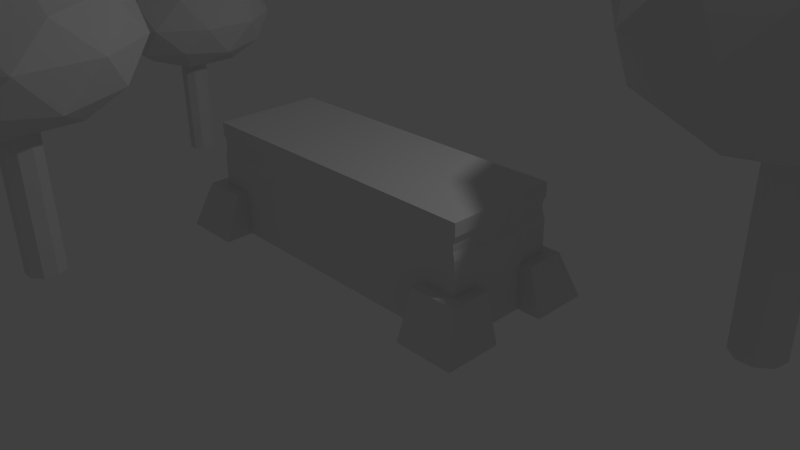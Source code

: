 # Source: PurpleCoffin.blend  (saved by Blender 2.76.0; exported with 4.5.12 LTS)
import bpy
from mathutils import Matrix  # noqa: F401  (used for matrix-valued properties, if any)

bpy.ops.wm.read_factory_settings(use_empty=True)
scene = bpy.context.scene
scene.name = 'Scene'

# ---- collections
col_collection_1 = bpy.data.collections.new('Collection 1'); scene.collection.children.link(col_collection_1)

# ---- materials (node trees are filled in below, after node groups)
mat_material = bpy.data.materials.new('Material')
mat_material.alpha_threshold = 0.0
mat_material.use_transparent_shadow = False
mat_material.roughness = 0.5
mat_material.line_color = (0.0, 0.0, 0.0, 1.0)

# ---- material node trees

# ---- world
world_world = bpy.data.worlds.new('World'); scene.world = world_world
world_world.color = (0.05088, 0.05088, 0.05088)
world_world.use_sun_shadow = False
world_world.sun_shadow_jitter_overblur = 0.0
world_world.cycles.sampling_method = 'MANUAL'
world_world.cycles.sample_map_resolution = 256

# ---- cameras
cam_camera = bpy.data.cameras.new('Camera')
cam_camera.clip_end = 100.0
cam_camera.lens = 35.0
cam_camera.sensor_width = 32.0
cam_camera.sensor_height = 18.0
cam_camera.ortho_scale = 7.314
cam_camera.dof.focus_distance = 0.0
cam_camera.dof.aperture_fstop = 128.0

# ---- lights
light_lamp = bpy.data.lights.new('Lamp', 'POINT')
light_lamp.transmission_factor = 0.0
light_lamp.cutoff_distance = 30.0
light_lamp.energy = 100.0
light_lamp.shadow_buffer_clip_start = 1.001
light_lamp.shadow_soft_size = 0.1
light_lamp.shadow_maximum_resolution = 0.006
light_lamp.use_absolute_resolution = True
light_lamp.cycles.use_multiple_importance_sampling = False

# ---- meshes
me_cube = bpy.data.meshes.new('Cube')
me_cube.from_pydata([(1.0, 1.0, -1.0), (1.0, -1.0, -1.0), (-1.0, -1.0, -1.0), (-1.0, 1.0, -1.0), (1.0, 1.0, 1.0), (1.0, -1.0, 1.0), (-1.0, -1.0, 1.0), (-1.0, 1.0, 1.0), (1.0, 1.0, 0.4007), (0.9852, 0.9852, 0.5261), (0.9852, 0.9852, 0.6488), (1.0, 1.0, 0.7743), (1.0, -1.0, 0.4007), (0.9852, -0.9852, 0.5261), (0.9852, -0.9852, 0.6488), (1.0, -1.0, 0.7743), (-1.0, -1.0, 0.4007), (-0.9852, -0.9852, 0.5261), (-0.9852, -0.9852, 0.6488), (-1.0, -1.0, 0.7743), (-1.0, 1.0, 0.4007), (-0.9852, 0.9852, 0.5261), (-0.9852, 0.9852, 0.6488), (-1.0, 1.0, 0.7743), (0.7714, 0.475, -1.011), (0.7714, 0.475, -0.1934), (0.7714, 1.48, -1.011), (0.7714, 1.179, -0.1934), (1.146, 0.475, -1.011), (1.067, 0.475, -0.1934), (1.146, 1.48, -1.011), (1.067, 1.179, -0.1934), (0.7714, -0.5074, -1.011), (0.7714, -0.5074, -0.1934), (0.7714, -1.512, -1.011), (0.7714, -1.211, -0.1934), (1.146, -0.5074, -1.011), (1.067, -0.5074, -0.1934), (1.146, -1.512, -1.011), (1.067, -1.211, -0.1934), (-0.7928, 0.475, -1.011), (-0.7928, 0.475, -0.1934), (-0.7928, 1.48, -1.011), (-0.7928, 1.179, -0.1934), (-1.168, 0.475, -1.011), (-1.088, 0.475, -0.1934), (-1.168, 1.48, -1.011), (-1.088, 1.179, -0.1934), (-0.7928, -0.5074, -1.011), (-0.7928, -0.5074, -0.1934), (-0.7928, -1.512, -1.011), (-0.7928, -1.211, -0.1934), (-1.168, -0.5074, -1.011), (-1.088, -0.5074, -0.1934), (-1.168, -1.512, -1.011), (-1.088, -1.211, -0.1934), (2.767, 0.839, 2.925), (2.084, 2.253, 1.945), (2.084, 2.621, -1.109), (2.084, 2.621, 2.802), (2.182, 2.52, -1.109), (2.182, 2.52, 2.802), (2.234, 2.264, -1.109), (2.234, 2.264, 2.802), (2.216, 1.973, -1.109), (2.216, 1.973, 2.802), (2.136, 1.783, -1.109), (2.136, 1.783, 2.802), (2.033, 1.783, -1.109), (2.033, 1.783, 2.802), (1.953, 1.973, -1.109), (1.953, 1.973, 2.802), (1.935, 2.264, -1.109), (1.935, 2.264, 2.802), (1.987, 2.52, -1.109), (1.987, 2.52, 2.802), (1.824, -0.03521, 2.925), (1.241, 2.253, 2.925), (1.824, 4.542, 2.925), (2.767, 3.668, 2.925), (2.345, -0.03521, 4.511), (1.402, 0.839, 4.511), (1.402, 3.668, 4.511), (2.345, 4.542, 4.511), (2.928, 2.253, 4.511), (2.084, 2.253, 5.492), (1.187, 3.085, 3.718), (1.53, 4.43, 3.718), (1.435, 3.599, 2.786), (1.931, 3.599, 2.21), (1.53, 0.0768, 3.718), (1.435, 0.9082, 2.786), (1.187, 1.422, 3.718), (1.589, 2.253, 2.21), (2.639, 0.0768, 3.718), (2.486, 3.085, 2.21), (2.084, -0.437, 3.718), (2.887, 2.253, 2.786), (2.981, 3.085, 3.718), (2.332, 0.07681, 2.786), (2.981, 1.422, 3.718), (2.486, 1.422, 2.21), (2.332, 4.43, 2.786), (1.931, 0.9082, 2.21), (2.639, 4.43, 3.718), (2.084, 4.944, 3.718), (2.733, 0.9082, 4.651), (1.837, 0.07681, 4.651), (1.282, 2.253, 4.651), (1.837, 4.43, 4.651), (2.733, 3.599, 4.651), (2.238, 0.9082, 5.227), (2.58, 2.253, 5.227), (1.683, 1.422, 5.227), (1.683, 3.085, 5.227), (2.238, 3.599, 5.227), (-1.867, -0.1906, 1.598), (-2.287, 0.6794, 0.9952), (-2.287, 0.9055, -0.8835), (-2.287, 0.9055, 1.522), (-2.227, 0.8434, -0.8835), (-2.227, 0.8434, 1.522), (-2.195, 0.6859, -0.8835), (-2.195, 0.6859, 1.522), (-2.206, 0.507, -0.8835), (-2.206, 0.507, 1.522), (-2.255, 0.3901, -0.8835), (-2.255, 0.3901, 1.522), (-2.319, 0.3901, -0.8835), (-2.319, 0.3901, 1.522), (-2.367, 0.507, -0.8835), (-2.367, 0.507, 1.522), (-2.378, 0.6859, -0.8835), (-2.378, 0.6859, 1.522), (-2.347, 0.8434, -0.8835), (-2.347, 0.8434, 1.522), (-2.447, -0.7284, 1.598), (-2.806, 0.6794, 1.598), (-2.447, 2.087, 1.598), (-1.867, 1.549, 1.598), (-2.126, -0.7284, 2.574), (-2.706, -0.1906, 2.574), (-2.706, 1.549, 2.574), (-2.126, 2.087, 2.574), (-1.768, 0.6794, 2.574), (-2.287, 0.6794, 3.177), (-2.838, 1.191, 2.086), (-2.628, 2.018, 2.086), (-2.686, 1.507, 1.512), (-2.381, 1.507, 1.158), (-2.628, -0.6595, 2.086), (-2.686, -0.1481, 1.512), (-2.838, 0.168, 2.086), (-2.592, 0.6794, 1.158), (-1.946, -0.6595, 2.086), (-2.04, 1.191, 1.158), (-2.287, -0.9755, 2.086), (-1.793, 0.6794, 1.512), (-1.735, 1.191, 2.086), (-2.134, -0.6594, 1.512), (-1.735, 0.168, 2.086), (-2.04, 0.168, 1.158), (-2.134, 2.018, 1.512), (-2.381, -0.1481, 1.158), (-1.946, 2.018, 2.086), (-2.287, 2.334, 2.086), (-1.887, -0.1481, 2.659), (-2.439, -0.6594, 2.659), (-2.78, 0.6794, 2.659), (-2.439, 2.018, 2.659), (-1.887, 1.507, 2.659), (-2.192, -0.1481, 3.014), (-1.982, 0.6794, 3.014), (-2.533, 0.168, 3.014), (-2.533, 1.191, 3.014), (-2.192, 1.507, 3.014), (-0.5576, -5.518, 2.45), (-1.101, -4.392, 1.67), (-1.101, -4.1, -0.7596), (-1.101, -4.1, 2.352), (-1.023, -4.18, -0.7596), (-1.023, -4.18, 2.352), (-0.982, -4.384, -0.7596), (-0.982, -4.384, 2.352), (-0.9963, -4.615, -0.7596), (-0.9963, -4.615, 2.352), (-1.059, -4.767, -0.7596), (-1.059, -4.767, 2.352), (-1.142, -4.767, -0.7596), (-1.142, -4.767, 2.352), (-1.205, -4.615, -0.7596), (-1.205, -4.615, 2.352), (-1.219, -4.384, -0.7596), (-1.219, -4.384, 2.352), (-1.178, -4.18, -0.7596), (-1.178, -4.18, 2.352), (-1.308, -6.213, 2.45), (-1.772, -4.392, 2.45), (-1.308, -2.572, 2.45), (-0.5576, -3.267, 2.45), (-0.8932, -6.213, 3.712), (-1.644, -5.518, 3.712), (-1.644, -3.267, 3.712), (-0.8932, -2.572, 3.712), (-0.4294, -4.392, 3.712), (-1.101, -4.392, 4.492), (-1.814, -3.731, 3.081), (-1.542, -2.661, 3.081), (-1.617, -3.322, 2.34), (-1.223, -3.322, 1.881), (-1.542, -6.124, 3.081), (-1.617, -5.463, 2.34), (-1.814, -5.054, 3.081), (-1.495, -4.392, 1.881), (-0.6595, -6.124, 3.081), (-0.7815, -3.731, 1.881), (-1.101, -6.533, 3.081), (-0.4623, -4.392, 2.34), (-0.387, -3.731, 3.081), (-0.9034, -6.124, 2.34), (-0.387, -5.054, 3.081), (-0.7815, -5.054, 1.881), (-0.9034, -2.661, 2.34), (-1.223, -5.463, 1.881), (-0.6595, -2.661, 3.081), (-1.101, -2.252, 3.081), (-0.5842, -5.463, 3.823), (-1.298, -6.124, 3.823), (-1.739, -4.392, 3.823), (-1.298, -2.661, 3.823), (-0.5842, -3.322, 3.823), (-0.9787, -5.463, 4.282), (-0.7061, -4.392, 4.282), (-1.42, -5.054, 4.282), (-1.42, -3.731, 4.282), (-0.9787, -3.322, 4.282)], [], [(4, 7, 6, 5), (11, 4, 5, 15), (15, 5, 6, 19), (19, 6, 7, 23), (8, 0, 3, 20), (4, 11, 23, 7), (11, 10, 22, 23), (10, 9, 21, 22), (9, 8, 20, 21), (2, 16, 20, 3), (16, 17, 21, 20), (17, 18, 22, 21), (18, 19, 23, 22), (1, 12, 16, 2), (12, 13, 17, 16), (13, 14, 18, 17), (14, 15, 19, 18), (0, 8, 12, 1), (8, 9, 13, 12), (9, 10, 14, 13), (10, 11, 15, 14), (25, 27, 26, 24), (27, 31, 30, 26), (31, 29, 28, 30), (29, 25, 24, 28), (33, 32, 34, 35), (29, 31, 27, 25), (35, 34, 38, 39), (39, 38, 36, 37), (37, 36, 32, 33), (37, 33, 35, 39), (41, 40, 42, 43), (43, 42, 46, 47), (47, 46, 44, 45), (45, 44, 40, 41), (49, 51, 50, 48), (45, 41, 43, 47), (51, 55, 54, 50), (55, 53, 52, 54), (53, 49, 48, 52), (53, 55, 51, 49), (81, 107, 113), (78, 88, 87), (58, 59, 61, 60), (82, 108, 114), (77, 91, 92), (60, 61, 63, 62), (79, 104, 98), (76, 99, 96), (62, 63, 65, 64), (78, 87, 105), (56, 97, 100), (64, 65, 67, 66), (77, 92, 86), (57, 89, 95), (66, 67, 69, 68), (76, 96, 90), (57, 93, 89), (68, 69, 71, 70), (56, 100, 94), (57, 103, 93), (70, 71, 73, 72), (57, 101, 103), (74, 75, 59, 58), (72, 73, 75, 74), (80, 106, 111), (79, 102, 104), (56, 101, 97), (83, 109, 115), (84, 110, 112), (112, 115, 85), (112, 110, 115), (110, 83, 115), (115, 114, 85), (115, 109, 114), (109, 82, 114), (97, 95, 79), (97, 101, 95), (101, 57, 95), (104, 105, 83), (104, 102, 105), (102, 78, 105), (111, 112, 85), (111, 106, 112), (106, 84, 112), (103, 99, 76), (103, 101, 99), (101, 56, 99), (93, 91, 77), (93, 103, 91), (103, 76, 91), (94, 106, 80), (94, 100, 106), (100, 84, 106), (89, 88, 78), (89, 93, 88), (93, 77, 88), (90, 107, 81), (90, 96, 107), (96, 80, 107), (95, 102, 79), (95, 89, 102), (89, 78, 102), (86, 108, 82), (86, 92, 108), (92, 81, 108), (100, 98, 84), (100, 97, 98), (97, 79, 98), (105, 109, 83), (105, 87, 109), (87, 82, 109), (96, 94, 80), (96, 99, 94), (99, 56, 94), (98, 110, 84), (98, 104, 110), (104, 83, 110), (92, 90, 81), (92, 91, 90), (91, 76, 90), (114, 113, 85), (114, 108, 113), (108, 81, 113), (87, 86, 82), (87, 88, 86), (88, 77, 86), (113, 111, 85), (113, 107, 111), (107, 80, 111), (141, 167, 173), (138, 148, 147), (118, 119, 121, 120), (142, 168, 174), (137, 151, 152), (120, 121, 123, 122), (139, 164, 158), (136, 159, 156), (122, 123, 125, 124), (138, 147, 165), (116, 157, 160), (124, 125, 127, 126), (137, 152, 146), (117, 149, 155), (126, 127, 129, 128), (136, 156, 150), (117, 153, 149), (128, 129, 131, 130), (116, 160, 154), (117, 163, 153), (130, 131, 133, 132), (117, 161, 163), (134, 135, 119, 118), (132, 133, 135, 134), (140, 166, 171), (139, 162, 164), (116, 161, 157), (143, 169, 175), (144, 170, 172), (172, 175, 145), (172, 170, 175), (170, 143, 175), (175, 174, 145), (175, 169, 174), (169, 142, 174), (157, 155, 139), (157, 161, 155), (161, 117, 155), (164, 165, 143), (164, 162, 165), (162, 138, 165), (171, 172, 145), (171, 166, 172), (166, 144, 172), (163, 159, 136), (163, 161, 159), (161, 116, 159), (153, 151, 137), (153, 163, 151), (163, 136, 151), (154, 166, 140), (154, 160, 166), (160, 144, 166), (149, 148, 138), (149, 153, 148), (153, 137, 148), (150, 167, 141), (150, 156, 167), (156, 140, 167), (155, 162, 139), (155, 149, 162), (149, 138, 162), (146, 168, 142), (146, 152, 168), (152, 141, 168), (160, 158, 144), (160, 157, 158), (157, 139, 158), (165, 169, 143), (165, 147, 169), (147, 142, 169), (156, 154, 140), (156, 159, 154), (159, 116, 154), (158, 170, 144), (158, 164, 170), (164, 143, 170), (152, 150, 141), (152, 151, 150), (151, 136, 150), (174, 173, 145), (174, 168, 173), (168, 141, 173), (147, 146, 142), (147, 148, 146), (148, 137, 146), (173, 171, 145), (173, 167, 171), (167, 140, 171), (201, 227, 233), (198, 208, 207), (178, 179, 181, 180), (202, 228, 234), (197, 211, 212), (180, 181, 183, 182), (199, 224, 218), (196, 219, 216), (182, 183, 185, 184), (198, 207, 225), (176, 217, 220), (184, 185, 187, 186), (197, 212, 206), (177, 209, 215), (186, 187, 189, 188), (196, 216, 210), (177, 213, 209), (188, 189, 191, 190), (176, 220, 214), (177, 223, 213), (190, 191, 193, 192), (177, 221, 223), (194, 195, 179, 178), (192, 193, 195, 194), (200, 226, 231), (199, 222, 224), (176, 221, 217), (203, 229, 235), (204, 230, 232), (232, 235, 205), (232, 230, 235), (230, 203, 235), (235, 234, 205), (235, 229, 234), (229, 202, 234), (217, 215, 199), (217, 221, 215), (221, 177, 215), (224, 225, 203), (224, 222, 225), (222, 198, 225), (231, 232, 205), (231, 226, 232), (226, 204, 232), (223, 219, 196), (223, 221, 219), (221, 176, 219), (213, 211, 197), (213, 223, 211), (223, 196, 211), (214, 226, 200), (214, 220, 226), (220, 204, 226), (209, 208, 198), (209, 213, 208), (213, 197, 208), (210, 227, 201), (210, 216, 227), (216, 200, 227), (215, 222, 199), (215, 209, 222), (209, 198, 222), (206, 228, 202), (206, 212, 228), (212, 201, 228), (220, 218, 204), (220, 217, 218), (217, 199, 218), (225, 229, 203), (225, 207, 229), (207, 202, 229), (216, 214, 200), (216, 219, 214), (219, 176, 214), (218, 230, 204), (218, 224, 230), (224, 203, 230), (212, 210, 201), (212, 211, 210), (211, 196, 210), (234, 233, 205), (234, 228, 233), (228, 201, 233), (207, 206, 202), (207, 208, 206), (208, 197, 206), (233, 231, 205), (233, 227, 231), (227, 200, 231)])
_uv = me_cube.uv_layers.new(name='UVMap')
_uv.uv.foreach_set('vector', [0.54, 0.351, 0.1822, 0.351, 0.1822, 0.2119, 0.54, 0.2119, 0.5557, 0.351, 0.54, 0.351, 0.54, 0.2119, 0.5557, 0.2119, 0.54, 0.1962, 0.54, 0.2119, 0.1822, 0.2119, 0.1822, 0.1962, 0.1665, 0.2119, 0.1822, 0.2119, 0.1822, 0.351, 0.1665, 0.351, 0.54, 0.3928, 0.54, 0.4902, 0.1822, 0.4902, 0.1822, 0.3928, 0.54, 0.351, 0.54, 0.3667, 0.1822, 0.3667, 0.1822, 0.351, 0.54, 0.3667, 0.539, 0.3755, 0.1833, 0.3755, 0.1822, 0.3667, 0.539, 0.3755, 0.539, 0.384, 0.1833, 0.384, 0.1833, 0.3755, 0.539, 0.384, 0.54, 0.3928, 0.1822, 0.3928, 0.1833, 0.384, 0.04303, 0.2119, 0.1404, 0.2119, 0.1404, 0.351, 0.04303, 0.351, 0.1404, 0.2119, 0.1492, 0.2129, 0.1492, 0.35, 0.1404, 0.351, 0.1492, 0.2129, 0.1577, 0.2129, 0.1577, 0.35, 0.1492, 0.35, 0.1577, 0.2129, 0.1665, 0.2119, 0.1665, 0.351, 0.1577, 0.35, 0.54, 0.07272, 0.54, 0.1701, 0.1822, 0.1701, 0.1822, 0.07272, 0.54, 0.1701, 0.539, 0.1789, 0.1833, 0.1789, 0.1822, 0.1701, 0.539, 0.1789, 0.539, 0.1874, 0.1833, 0.1874, 0.1833, 0.1789, 0.539, 0.1874, 0.54, 0.1962, 0.1822, 0.1962, 0.1833, 0.1874, 0.6792, 0.351, 0.5818, 0.351, 0.5818, 0.2119, 0.6792, 0.2119, 0.5818, 0.351, 0.5731, 0.35, 0.5731, 0.2129, 0.5818, 0.2119, 0.5731, 0.35, 0.5645, 0.35, 0.5645, 0.2129, 0.5731, 0.2129, 0.5645, 0.35, 0.5557, 0.351, 0.5557, 0.2119, 0.5645, 0.2129, 0.1983, 0.8835, 0.1184, 0.8835, 0.08429, 0.9763, 0.1983, 0.9763, 0.1184, 0.8835, 0.1184, 0.85, 0.01963, 0.841, 0.01963, 0.8835, 0.1184, 0.85, 0.1983, 0.85, 0.1983, 0.7569, 0.08429, 0.7569, 0.1983, 0.85, 0.1983, 0.8835, 0.291, 0.8835, 0.291, 0.841, 0.1976, 0.8835, 0.1976, 0.9763, 0.08364, 0.9763, 0.1178, 0.8835, 0.1983, 0.85, 0.1184, 0.85, 0.1184, 0.8835, 0.1983, 0.8835, 0.1178, 0.8835, 0.01899, 0.8835, 0.01899, 0.841, 0.1178, 0.85, 0.1178, 0.85, 0.08364, 0.7569, 0.1976, 0.7569, 0.1976, 0.85, 0.1976, 0.85, 0.2904, 0.841, 0.2904, 0.8835, 0.1976, 0.8835, 0.1976, 0.85, 0.1976, 0.8835, 0.1178, 0.8835, 0.1178, 0.85, 0.1989, 0.8806, 0.1989, 0.9733, 0.08489, 0.9733, 0.119, 0.8806, 0.119, 0.8806, 0.02024, 0.8806, 0.02024, 0.8381, 0.119, 0.8471, 0.119, 0.8471, 0.08489, 0.754, 0.1989, 0.754, 0.1989, 0.8471, 0.1989, 0.8471, 0.2916, 0.8381, 0.2916, 0.8806, 0.1989, 0.8806, 0.1991, 0.8821, 0.1193, 0.8821, 0.08514, 0.9748, 0.1991, 0.9748, 0.1989, 0.8471, 0.1989, 0.8806, 0.119, 0.8806, 0.119, 0.8471, 0.1193, 0.8821, 0.1193, 0.8486, 0.02049, 0.8396, 0.02049, 0.8821, 0.1193, 0.8486, 0.1991, 0.8486, 0.1991, 0.7555, 0.08514, 0.7555, 0.1991, 0.8486, 0.1991, 0.8821, 0.2919, 0.8821, 0.2919, 0.8396, 0.1991, 0.8486, 0.1193, 0.8486, 0.1193, 0.8821, 0.1991, 0.8821, 0.6145, 0.8772, 0.5716, 0.8292, 0.6703, 0.8366, 0.8992, 0.7901, 0.836, 0.7442, 0.9543, 0.7275, 0.8558, 0.1754, 0.8557, 0.6043, 0.8403, 0.6043, 0.8404, 0.1754, 0.8335, 0.8772, 0.724, 0.8916, 0.7778, 0.8366, 0.7327, 0.7082, 0.6294, 0.7442, 0.6417, 0.6393, 0.8404, 0.1754, 0.8403, 0.6043, 0.8116, 0.6043, 0.8118, 0.1753, 0.8422, 0.876, 0.9455, 0.8932, 0.8185, 0.9667, 0.5661, 0.7901, 0.5802, 0.828, 0.4803, 0.8147, 0.8118, 0.1753, 0.8116, 0.6043, 0.7797, 0.6043, 0.7798, 0.1753, 0.8992, 0.7901, 0.9543, 0.7275, 0.9851, 0.8147, 0.6232, 0.876, 0.7327, 0.8904, 0.6469, 0.9667, 0.7798, 0.1753, 0.7797, 0.6043, 0.7571, 0.6043, 0.7572, 0.1753, 0.7327, 0.7082, 0.6417, 0.6393, 0.8237, 0.6393, 0.7327, 0.8054, 0.8188, 0.7968, 0.7864, 0.8354, 0.9657, 0.1754, 0.9656, 0.6043, 0.9542, 0.6043, 0.9544, 0.1754, 0.5661, 0.7901, 0.4803, 0.8147, 0.511, 0.7275, 0.7327, 0.8054, 0.7327, 0.7678, 0.8188, 0.7968, 0.9544, 0.1754, 0.9542, 0.6043, 0.9317, 0.6043, 0.9318, 0.1754, 0.6232, 0.876, 0.6469, 0.9667, 0.5198, 0.8932, 0.7327, 0.8054, 0.6465, 0.7968, 0.7327, 0.7678, 0.9318, 0.1754, 0.9317, 0.6043, 0.8997, 0.6043, 0.8998, 0.1754, 0.7327, 0.8054, 0.6789, 0.8354, 0.6465, 0.7968, 0.8712, 0.1754, 0.871, 0.6043, 0.8557, 0.6043, 0.8558, 0.1754, 0.8998, 0.1754, 0.8997, 0.6043, 0.871, 0.6043, 0.8712, 0.1754, 0.5575, 0.7913, 0.6207, 0.7454, 0.6379, 0.7981, 0.8422, 0.876, 0.8851, 0.828, 0.9455, 0.8932, 0.6232, 0.876, 0.6789, 0.8354, 0.7327, 0.8904, 0.8906, 0.7913, 0.8765, 0.8292, 0.8102, 0.7981, 0.724, 0.7095, 0.8273, 0.7454, 0.724, 0.769, 0.724, 0.769, 0.8102, 0.7981, 0.724, 0.8067, 0.724, 0.769, 0.8273, 0.7454, 0.8102, 0.7981, 0.8273, 0.7454, 0.8906, 0.7913, 0.8102, 0.7981, 0.8102, 0.7981, 0.7778, 0.8366, 0.724, 0.8067, 0.8102, 0.7981, 0.8765, 0.8292, 0.7778, 0.8366, 0.8765, 0.8292, 0.8335, 0.8772, 0.7778, 0.8366, 0.7327, 0.8904, 0.7864, 0.8354, 0.8422, 0.876, 0.7327, 0.8904, 0.6789, 0.8354, 0.7864, 0.8354, 0.6789, 0.8354, 0.7327, 0.8054, 0.7864, 0.8354, 0.9457, 0.7287, 0.9764, 0.816, 0.8906, 0.7913, 0.9455, 0.8932, 0.8851, 0.828, 0.9851, 0.8147, 0.8851, 0.828, 0.8992, 0.7901, 0.9851, 0.8147, 0.6379, 0.7981, 0.724, 0.769, 0.724, 0.8067, 0.6379, 0.7981, 0.6207, 0.7454, 0.724, 0.769, 0.6207, 0.7454, 0.724, 0.7095, 0.724, 0.769, 0.6465, 0.7968, 0.5802, 0.828, 0.5661, 0.7901, 0.6465, 0.7968, 0.6789, 0.8354, 0.5802, 0.828, 0.6789, 0.8354, 0.6232, 0.876, 0.5802, 0.828, 0.7327, 0.7678, 0.6294, 0.7442, 0.7327, 0.7082, 0.7327, 0.7678, 0.6465, 0.7968, 0.6294, 0.7442, 0.6465, 0.7968, 0.5661, 0.7901, 0.6294, 0.7442, 0.5024, 0.7287, 0.6207, 0.7454, 0.5575, 0.7913, 0.5024, 0.7287, 0.633, 0.6405, 0.6207, 0.7454, 0.633, 0.6405, 0.724, 0.7095, 0.6207, 0.7454, 0.8188, 0.7968, 0.836, 0.7442, 0.8992, 0.7901, 0.8188, 0.7968, 0.7327, 0.7678, 0.836, 0.7442, 0.7327, 0.7678, 0.7327, 0.7082, 0.836, 0.7442, 0.5112, 0.8944, 0.5716, 0.8292, 0.6145, 0.8772, 0.5112, 0.8944, 0.4716, 0.816, 0.5716, 0.8292, 0.4716, 0.816, 0.5575, 0.7913, 0.5716, 0.8292, 0.7864, 0.8354, 0.8851, 0.828, 0.8422, 0.876, 0.7864, 0.8354, 0.8188, 0.7968, 0.8851, 0.828, 0.8188, 0.7968, 0.8992, 0.7901, 0.8851, 0.828, 0.8098, 0.9679, 0.724, 0.8916, 0.8335, 0.8772, 0.8098, 0.9679, 0.6382, 0.9679, 0.724, 0.8916, 0.6382, 0.9679, 0.6145, 0.8772, 0.724, 0.8916, 0.633, 0.6405, 0.815, 0.6405, 0.724, 0.7095, 0.6469, 0.9667, 0.7327, 0.8904, 0.8185, 0.9667, 0.7327, 0.8904, 0.8422, 0.876, 0.8185, 0.9667, 0.9764, 0.816, 0.8765, 0.8292, 0.8906, 0.7913, 0.9764, 0.816, 0.9369, 0.8944, 0.8765, 0.8292, 0.9369, 0.8944, 0.8335, 0.8772, 0.8765, 0.8292, 0.4716, 0.816, 0.5024, 0.7287, 0.5575, 0.7913, 0.4803, 0.8147, 0.5802, 0.828, 0.5198, 0.8932, 0.5802, 0.828, 0.6232, 0.876, 0.5198, 0.8932, 0.815, 0.6405, 0.8273, 0.7454, 0.724, 0.7095, 0.815, 0.6405, 0.9457, 0.7287, 0.8273, 0.7454, 0.9457, 0.7287, 0.8906, 0.7913, 0.8273, 0.7454, 0.6382, 0.9679, 0.5112, 0.8944, 0.6145, 0.8772, 0.6417, 0.6393, 0.6294, 0.7442, 0.511, 0.7275, 0.6294, 0.7442, 0.5661, 0.7901, 0.511, 0.7275, 0.7778, 0.8366, 0.6703, 0.8366, 0.724, 0.8067, 0.7778, 0.8366, 0.724, 0.8916, 0.6703, 0.8366, 0.724, 0.8916, 0.6145, 0.8772, 0.6703, 0.8366, 0.9369, 0.8944, 0.8098, 0.9679, 0.8335, 0.8772, 0.9543, 0.7275, 0.836, 0.7442, 0.8237, 0.6393, 0.836, 0.7442, 0.7327, 0.7082, 0.8237, 0.6393, 0.6703, 0.8366, 0.6379, 0.7981, 0.724, 0.8067, 0.6703, 0.8366, 0.5716, 0.8292, 0.6379, 0.7981, 0.5716, 0.8292, 0.5575, 0.7913, 0.6379, 0.7981, 0.6171, 0.8831, 0.5749, 0.8358, 0.6719, 0.8431, 0.8914, 0.7941, 0.8286, 0.7484, 0.9462, 0.7318, 0.8554, 0.1753, 0.8554, 0.6074, 0.8399, 0.6074, 0.8399, 0.1753, 0.8324, 0.8831, 0.7248, 0.8972, 0.7776, 0.8431, 0.726, 0.7127, 0.6233, 0.7484, 0.6355, 0.6441, 0.8399, 0.1753, 0.8399, 0.6074, 0.8111, 0.6074, 0.8111, 0.1753, 0.8348, 0.8794, 0.9375, 0.8965, 0.8112, 0.9695, 0.5605, 0.7941, 0.5744, 0.8317, 0.4751, 0.8185, 0.8111, 0.1753, 0.8111, 0.6074, 0.7788, 0.6074, 0.7788, 0.1753, 0.8914, 0.7941, 0.9462, 0.7318, 0.9768, 0.8185, 0.6171, 0.8794, 0.726, 0.8937, 0.6407, 0.9695, 0.7788, 0.1753, 0.7788, 0.6074, 0.7561, 0.6074, 0.7561, 0.1753, 0.726, 0.7127, 0.6355, 0.6441, 0.8164, 0.6441, 0.726, 0.8093, 0.8116, 0.8007, 0.7794, 0.839, 0.9662, 0.1753, 0.9662, 0.6074, 0.9547, 0.6074, 0.9547, 0.1753, 0.5605, 0.7941, 0.4751, 0.8185, 0.5057, 0.7318, 0.726, 0.8093, 0.726, 0.7719, 0.8116, 0.8007, 0.9547, 0.1753, 0.9547, 0.6074, 0.932, 0.6074, 0.932, 0.1753, 0.6171, 0.8794, 0.6407, 0.9695, 0.5144, 0.8965, 0.726, 0.8093, 0.6403, 0.8007, 0.726, 0.7719, 0.932, 0.1753, 0.932, 0.6074, 0.8998, 0.6074, 0.8998, 0.1753, 0.726, 0.8093, 0.6725, 0.839, 0.6403, 0.8007, 0.8709, 0.1753, 0.8709, 0.6074, 0.8554, 0.6074, 0.8554, 0.1753, 0.8998, 0.1753, 0.8998, 0.6074, 0.8709, 0.6074, 0.8709, 0.1753, 0.5611, 0.7986, 0.6233, 0.7535, 0.6401, 0.8052, 0.8348, 0.8794, 0.8775, 0.8317, 0.9375, 0.8965, 0.6171, 0.8794, 0.6725, 0.839, 0.726, 0.8937, 0.8885, 0.7986, 0.8747, 0.8358, 0.8095, 0.8052, 0.7248, 0.7181, 0.8263, 0.7535, 0.7248, 0.7767, 0.7248, 0.7767, 0.8095, 0.8052, 0.7248, 0.8137, 0.7248, 0.7767, 0.8263, 0.7535, 0.8095, 0.8052, 0.8263, 0.7535, 0.8885, 0.7986, 0.8095, 0.8052, 0.8095, 0.8052, 0.7776, 0.8431, 0.7248, 0.8137, 0.8095, 0.8052, 0.8747, 0.8358, 0.7776, 0.8431, 0.8747, 0.8358, 0.8324, 0.8831, 0.7776, 0.8431, 0.726, 0.8937, 0.7794, 0.839, 0.8348, 0.8794, 0.726, 0.8937, 0.6725, 0.839, 0.7794, 0.839, 0.6725, 0.839, 0.726, 0.8093, 0.7794, 0.839, 0.9426, 0.7371, 0.9729, 0.8228, 0.8885, 0.7986, 0.9375, 0.8965, 0.8775, 0.8317, 0.9768, 0.8185, 0.8775, 0.8317, 0.8914, 0.7941, 0.9768, 0.8185, 0.6401, 0.8052, 0.7248, 0.7767, 0.7248, 0.8137, 0.6401, 0.8052, 0.6233, 0.7535, 0.7248, 0.7767, 0.6233, 0.7535, 0.7248, 0.7181, 0.7248, 0.7767, 0.6403, 0.8007, 0.5744, 0.8317, 0.5605, 0.7941, 0.6403, 0.8007, 0.6725, 0.839, 0.5744, 0.8317, 0.6725, 0.839, 0.6171, 0.8794, 0.5744, 0.8317, 0.726, 0.7719, 0.6233, 0.7484, 0.726, 0.7127, 0.726, 0.7719, 0.6403, 0.8007, 0.6233, 0.7484, 0.6403, 0.8007, 0.5605, 0.7941, 0.6233, 0.7484, 0.5069, 0.7371, 0.6233, 0.7535, 0.5611, 0.7986, 0.5069, 0.7371, 0.6353, 0.6503, 0.6233, 0.7535, 0.6353, 0.6503, 0.7248, 0.7181, 0.6233, 0.7535, 0.8116, 0.8007, 0.8286, 0.7484, 0.8914, 0.7941, 0.8116, 0.8007, 0.726, 0.7719, 0.8286, 0.7484, 0.726, 0.7719, 0.726, 0.7127, 0.8286, 0.7484, 0.5156, 0.8999, 0.5749, 0.8358, 0.6171, 0.8831, 0.5156, 0.8999, 0.4767, 0.8228, 0.5749, 0.8358, 0.4767, 0.8228, 0.5611, 0.7986, 0.5749, 0.8358, 0.7794, 0.839, 0.8775, 0.8317, 0.8348, 0.8794, 0.7794, 0.839, 0.8116, 0.8007, 0.8775, 0.8317, 0.8116, 0.8007, 0.8914, 0.7941, 0.8775, 0.8317, 0.8091, 0.9722, 0.7248, 0.8972, 0.8324, 0.8831, 0.8091, 0.9722, 0.6404, 0.9722, 0.7248, 0.8972, 0.6404, 0.9722, 0.6171, 0.8831, 0.7248, 0.8972, 0.6353, 0.6503, 0.8142, 0.6503, 0.7248, 0.7181, 0.6407, 0.9695, 0.726, 0.8937, 0.8112, 0.9695, 0.726, 0.8937, 0.8348, 0.8794, 0.8112, 0.9695, 0.9729, 0.8228, 0.8747, 0.8358, 0.8885, 0.7986, 0.9729, 0.8228, 0.934, 0.8999, 0.8747, 0.8358, 0.934, 0.8999, 0.8324, 0.8831, 0.8747, 0.8358, 0.4767, 0.8228, 0.5069, 0.7371, 0.5611, 0.7986, 0.4751, 0.8185, 0.5744, 0.8317, 0.5144, 0.8965, 0.5744, 0.8317, 0.6171, 0.8794, 0.5144, 0.8965, 0.8142, 0.6503, 0.8263, 0.7535, 0.7248, 0.7181, 0.8142, 0.6503, 0.9426, 0.7371, 0.8263, 0.7535, 0.9426, 0.7371, 0.8885, 0.7986, 0.8263, 0.7535, 0.6404, 0.9722, 0.5156, 0.8999, 0.6171, 0.8831, 0.6355, 0.6441, 0.6233, 0.7484, 0.5057, 0.7318, 0.6233, 0.7484, 0.5605, 0.7941, 0.5057, 0.7318, 0.7776, 0.8431, 0.6719, 0.8431, 0.7248, 0.8137, 0.7776, 0.8431, 0.7248, 0.8972, 0.6719, 0.8431, 0.7248, 0.8972, 0.6171, 0.8831, 0.6719, 0.8431, 0.934, 0.8999, 0.8091, 0.9722, 0.8324, 0.8831, 0.9462, 0.7318, 0.8286, 0.7484, 0.8164, 0.6441, 0.8286, 0.7484, 0.726, 0.7127, 0.8164, 0.6441, 0.6719, 0.8431, 0.6401, 0.8052, 0.7248, 0.8137, 0.6719, 0.8431, 0.5749, 0.8358, 0.6401, 0.8052, 0.5749, 0.8358, 0.5611, 0.7986, 0.6401, 0.8052, 0.6177, 0.8792, 0.5748, 0.8313, 0.6734, 0.8387, 0.8947, 0.7876, 0.8311, 0.7414, 0.9502, 0.7246, 0.8543, 0.1822, 0.8543, 0.6059, 0.8391, 0.6059, 0.8391, 0.1822, 0.8363, 0.8792, 0.727, 0.8936, 0.7807, 0.8387, 0.727, 0.7052, 0.623, 0.7414, 0.6354, 0.6357, 0.8391, 0.1822, 0.8391, 0.6059, 0.8108, 0.6059, 0.8108, 0.1822, 0.8373, 0.8742, 0.9414, 0.8915, 0.8135, 0.9655, 0.5593, 0.7876, 0.5735, 0.8258, 0.4728, 0.8124, 0.8108, 0.1822, 0.8108, 0.6059, 0.7792, 0.6059, 0.7792, 0.1822, 0.8947, 0.7876, 0.9502, 0.7246, 0.9812, 0.8124, 0.6167, 0.8742, 0.727, 0.8886, 0.6406, 0.9655, 0.7792, 0.1822, 0.7792, 0.6059, 0.7569, 0.6059, 0.7569, 0.1822, 0.727, 0.7052, 0.6354, 0.6357, 0.8187, 0.6357, 0.727, 0.8031, 0.8138, 0.7944, 0.7812, 0.8332, 0.9629, 0.1822, 0.9629, 0.6059, 0.9516, 0.6059, 0.9516, 0.1822, 0.5593, 0.7876, 0.4728, 0.8124, 0.5038, 0.7246, 0.727, 0.8031, 0.727, 0.7652, 0.8138, 0.7944, 0.9516, 0.1822, 0.9516, 0.6059, 0.9293, 0.6059, 0.9293, 0.1822, 0.6167, 0.8742, 0.6406, 0.9655, 0.5126, 0.8915, 0.727, 0.8031, 0.6402, 0.7944, 0.727, 0.7652, 0.9293, 0.1822, 0.9293, 0.6059, 0.8978, 0.6059, 0.8977, 0.1822, 0.727, 0.8031, 0.6729, 0.8332, 0.6402, 0.7944, 0.8695, 0.1822, 0.8695, 0.6059, 0.8543, 0.6059, 0.8543, 0.1822, 0.8977, 0.1822, 0.8978, 0.6059, 0.8695, 0.6059, 0.8695, 0.1822, 0.5608, 0.7935, 0.6239, 0.7477, 0.641, 0.8002, 0.8373, 0.8742, 0.8806, 0.8258, 0.9414, 0.8915, 0.6167, 0.8742, 0.6729, 0.8332, 0.727, 0.8886, 0.8932, 0.7935, 0.8792, 0.8313, 0.813, 0.8002, 0.727, 0.7118, 0.8301, 0.7477, 0.727, 0.7712, 0.727, 0.7712, 0.813, 0.8002, 0.727, 0.8088, 0.727, 0.7712, 0.8301, 0.7477, 0.813, 0.8002, 0.8301, 0.7477, 0.8932, 0.7935, 0.813, 0.8002, 0.813, 0.8002, 0.7807, 0.8387, 0.727, 0.8088, 0.813, 0.8002, 0.8792, 0.8313, 0.7807, 0.8387, 0.8792, 0.8313, 0.8363, 0.8792, 0.7807, 0.8387, 0.727, 0.8886, 0.7812, 0.8332, 0.8373, 0.8742, 0.727, 0.8886, 0.6729, 0.8332, 0.7812, 0.8332, 0.6729, 0.8332, 0.727, 0.8031, 0.7812, 0.8332, 0.9482, 0.731, 0.979, 0.8181, 0.8932, 0.7935, 0.9414, 0.8915, 0.8806, 0.8258, 0.9812, 0.8124, 0.8806, 0.8258, 0.8947, 0.7876, 0.9812, 0.8124, 0.641, 0.8002, 0.727, 0.7712, 0.727, 0.8088, 0.641, 0.8002, 0.6239, 0.7477, 0.727, 0.7712, 0.6239, 0.7477, 0.727, 0.7118, 0.727, 0.7712, 0.6402, 0.7944, 0.5735, 0.8258, 0.5593, 0.7876, 0.6402, 0.7944, 0.6729, 0.8332, 0.5735, 0.8258, 0.6729, 0.8332, 0.6167, 0.8742, 0.5735, 0.8258, 0.727, 0.7652, 0.623, 0.7414, 0.727, 0.7052, 0.727, 0.7652, 0.6402, 0.7944, 0.623, 0.7414, 0.6402, 0.7944, 0.5593, 0.7876, 0.623, 0.7414, 0.5058, 0.731, 0.6239, 0.7477, 0.5608, 0.7935, 0.5058, 0.731, 0.6362, 0.6429, 0.6239, 0.7477, 0.6362, 0.6429, 0.727, 0.7118, 0.6239, 0.7477, 0.8138, 0.7944, 0.8311, 0.7414, 0.8947, 0.7876, 0.8138, 0.7944, 0.727, 0.7652, 0.8311, 0.7414, 0.727, 0.7652, 0.727, 0.7052, 0.8311, 0.7414, 0.5146, 0.8964, 0.5748, 0.8313, 0.6177, 0.8792, 0.5146, 0.8964, 0.4751, 0.8181, 0.5748, 0.8313, 0.4751, 0.8181, 0.5608, 0.7935, 0.5748, 0.8313, 0.7812, 0.8332, 0.8806, 0.8258, 0.8373, 0.8742, 0.7812, 0.8332, 0.8138, 0.7944, 0.8806, 0.8258, 0.8138, 0.7944, 0.8947, 0.7876, 0.8806, 0.8258, 0.8127, 0.9698, 0.727, 0.8936, 0.8363, 0.8792, 0.8127, 0.9698, 0.6414, 0.9698, 0.727, 0.8936, 0.6414, 0.9698, 0.6177, 0.8792, 0.727, 0.8936, 0.6362, 0.6429, 0.8179, 0.6429, 0.727, 0.7118, 0.6406, 0.9655, 0.727, 0.8886, 0.8135, 0.9655, 0.727, 0.8886, 0.8373, 0.8742, 0.8135, 0.9655, 0.979, 0.8181, 0.8792, 0.8313, 0.8932, 0.7935, 0.979, 0.8181, 0.9395, 0.8964, 0.8792, 0.8313, 0.9395, 0.8964, 0.8363, 0.8792, 0.8792, 0.8313, 0.4751, 0.8181, 0.5058, 0.731, 0.5608, 0.7935, 0.4728, 0.8124, 0.5735, 0.8258, 0.5126, 0.8915, 0.5735, 0.8258, 0.6167, 0.8742, 0.5126, 0.8915, 0.8179, 0.6429, 0.8301, 0.7477, 0.727, 0.7118, 0.8179, 0.6429, 0.9482, 0.731, 0.8301, 0.7477, 0.9482, 0.731, 0.8932, 0.7935, 0.8301, 0.7477, 0.6414, 0.9698, 0.5146, 0.8964, 0.6177, 0.8792, 0.6354, 0.6357, 0.623, 0.7414, 0.5038, 0.7246, 0.623, 0.7414, 0.5593, 0.7876, 0.5038, 0.7246, 0.7807, 0.8387, 0.6734, 0.8387, 0.727, 0.8088, 0.7807, 0.8387, 0.727, 0.8936, 0.6734, 0.8387, 0.727, 0.8936, 0.6177, 0.8792, 0.6734, 0.8387, 0.9395, 0.8964, 0.8127, 0.9698, 0.8363, 0.8792, 0.9502, 0.7246, 0.8311, 0.7414, 0.8187, 0.6357, 0.8311, 0.7414, 0.727, 0.7052, 0.8187, 0.6357, 0.6734, 0.8387, 0.641, 0.8002, 0.727, 0.8088, 0.6734, 0.8387, 0.5748, 0.8313, 0.641, 0.8002, 0.5748, 0.8313, 0.5608, 0.7935, 0.641, 0.8002])
me_cube.materials.append(mat_material)
me_cube.use_remesh_preserve_volume = False
me_cube.use_remesh_preserve_attributes = False
me_cube.use_mirror_vertex_groups = False
me_cube.update()

# ---- objects
ob_cube = bpy.data.objects.new('Cube', me_cube)
ob_lamp = bpy.data.objects.new('Lamp', light_lamp)
ob_camera = bpy.data.objects.new('Camera', cam_camera)

# ---- transforms, parenting, visibility, modifiers, constraints
ob_cube.location = (0.0, 0.0, 0.7022)
ob_cube.scale = (2.106, 0.7383, 0.7383)
ob_cube.lock_rotations_4d = False
ob_cube.empty_display_type = 'ARROWS'
ob_cube.lineart.crease_threshold = 0.0
ob_lamp.location = (4.076, 1.005, 5.904)
ob_lamp.rotation_euler = (0.6503, 0.05522, 1.866)
ob_lamp.lock_rotations_4d = False
ob_lamp.empty_display_type = 'ARROWS'
ob_lamp.color = (0.0, 0.0, 0.0, 0.0)
ob_lamp.lineart.crease_threshold = 0.0
ob_camera.location = (7.481, -6.508, 5.344)
ob_camera.rotation_euler = (1.109, 0.01082, 0.8149)
ob_camera.lock_rotations_4d = False
ob_camera.empty_display_type = 'ARROWS'
ob_camera.color = (0.0, 0.0, 0.0, 0.0)
ob_camera.display_type = 'WIRE'
ob_camera.lineart.crease_threshold = 0.0

# ---- collection membership
col_collection_1.objects.link(ob_cube)
col_collection_1.objects.link(ob_lamp)
col_collection_1.objects.link(ob_camera)

# ---- scene / render settings (as saved in the file)
scene.camera = ob_camera
scene.frame_start = 1; scene.frame_end = 250; scene.frame_set(1)
scene.render.engine = 'BLENDER_EEVEE_NEXT'
scene.render.resolution_percentage = 50
scene.render.dither_intensity = 0.0
scene.cycles.use_denoising = False
scene.cycles.samples = 10
scene.cycles.sampling_pattern = 'TABULATED_SOBOL'
scene.cycles.light_sampling_threshold = 0.0
scene.cycles.use_adaptive_sampling = False
scene.cycles.use_light_tree = False
scene.cycles.blur_glossy = 0.0
scene.cycles.pixel_filter_type = 'GAUSSIAN'
scene.cycles.sample_clamp_indirect = 0.0
scene.view_settings.view_transform = 'Standard'
bpy.context.view_layer.update()
